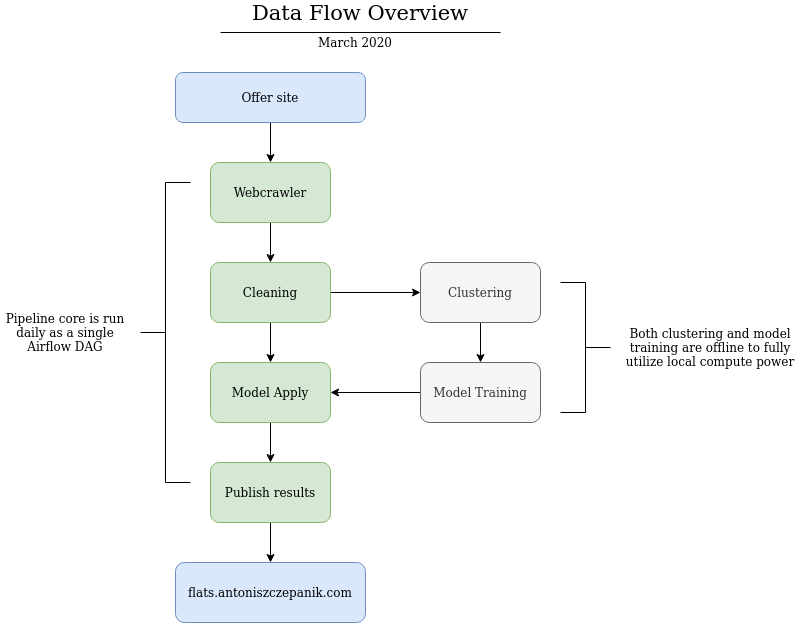

The diagram above was exported from draw.io. Its source (the exported page's mxGraphModel, read from the mxfile embedded in the PNG):
<mxGraphModel dx="1079" dy="1577" grid="1" gridSize="10" guides="1" tooltips="1" connect="1" arrows="1" fold="1" page="1" pageScale="1" pageWidth="850" pageHeight="1100" math="0" shadow="0">
  <root>
    <mxCell id="0" />
    <mxCell id="1" parent="0" />
    <mxCell id="_D0gSSjmWKza-wWA7ev5-9" style="edgeStyle=orthogonalEdgeStyle;rounded=0;orthogonalLoop=1;jettySize=auto;html=1;" edge="1" parent="1" source="_D0gSSjmWKza-wWA7ev5-1" target="_D0gSSjmWKza-wWA7ev5-2">
      <mxGeometry relative="1" as="geometry" />
    </mxCell>
    <mxCell id="_D0gSSjmWKza-wWA7ev5-1" value="Offer site" style="rounded=1;whiteSpace=wrap;html=1;fillColor=#dae8fc;strokeColor=#6c8ebf;" vertex="1" parent="1">
      <mxGeometry x="305" y="190" width="190" height="50" as="geometry" />
    </mxCell>
    <mxCell id="_D0gSSjmWKza-wWA7ev5-10" style="edgeStyle=orthogonalEdgeStyle;rounded=0;orthogonalLoop=1;jettySize=auto;html=1;entryX=0.5;entryY=0;entryDx=0;entryDy=0;" edge="1" parent="1" source="_D0gSSjmWKza-wWA7ev5-2" target="_D0gSSjmWKza-wWA7ev5-3">
      <mxGeometry relative="1" as="geometry" />
    </mxCell>
    <mxCell id="_D0gSSjmWKza-wWA7ev5-2" value="Webcrawler" style="rounded=1;whiteSpace=wrap;html=1;fillColor=#d5e8d4;strokeColor=#82b366;" vertex="1" parent="1">
      <mxGeometry x="340" y="280" width="120" height="60" as="geometry" />
    </mxCell>
    <mxCell id="_D0gSSjmWKza-wWA7ev5-11" style="edgeStyle=orthogonalEdgeStyle;rounded=0;orthogonalLoop=1;jettySize=auto;html=1;entryX=0;entryY=0.5;entryDx=0;entryDy=0;" edge="1" parent="1" source="_D0gSSjmWKza-wWA7ev5-3" target="_D0gSSjmWKza-wWA7ev5-4">
      <mxGeometry relative="1" as="geometry" />
    </mxCell>
    <mxCell id="_D0gSSjmWKza-wWA7ev5-14" style="edgeStyle=orthogonalEdgeStyle;rounded=0;orthogonalLoop=1;jettySize=auto;html=1;entryX=0.5;entryY=0;entryDx=0;entryDy=0;" edge="1" parent="1" source="_D0gSSjmWKza-wWA7ev5-3" target="_D0gSSjmWKza-wWA7ev5-6">
      <mxGeometry relative="1" as="geometry" />
    </mxCell>
    <mxCell id="_D0gSSjmWKza-wWA7ev5-3" value="Cleaning" style="rounded=1;whiteSpace=wrap;html=1;fillColor=#d5e8d4;strokeColor=#82b366;" vertex="1" parent="1">
      <mxGeometry x="340" y="380" width="120" height="60" as="geometry" />
    </mxCell>
    <mxCell id="_D0gSSjmWKza-wWA7ev5-12" style="edgeStyle=orthogonalEdgeStyle;rounded=0;orthogonalLoop=1;jettySize=auto;html=1;entryX=0.5;entryY=0;entryDx=0;entryDy=0;" edge="1" parent="1" source="_D0gSSjmWKza-wWA7ev5-4" target="_D0gSSjmWKza-wWA7ev5-5">
      <mxGeometry relative="1" as="geometry" />
    </mxCell>
    <mxCell id="_D0gSSjmWKza-wWA7ev5-4" value="Clustering" style="rounded=1;whiteSpace=wrap;html=1;fillColor=#f5f5f5;strokeColor=#666666;fontColor=#333333;" vertex="1" parent="1">
      <mxGeometry x="550" y="380" width="120" height="60" as="geometry" />
    </mxCell>
    <mxCell id="_D0gSSjmWKza-wWA7ev5-13" style="edgeStyle=orthogonalEdgeStyle;rounded=0;orthogonalLoop=1;jettySize=auto;html=1;entryX=1;entryY=0.5;entryDx=0;entryDy=0;" edge="1" parent="1" source="_D0gSSjmWKza-wWA7ev5-5" target="_D0gSSjmWKza-wWA7ev5-6">
      <mxGeometry relative="1" as="geometry" />
    </mxCell>
    <mxCell id="_D0gSSjmWKza-wWA7ev5-5" value="Model Training" style="rounded=1;whiteSpace=wrap;html=1;fillColor=#f5f5f5;strokeColor=#666666;fontColor=#333333;" vertex="1" parent="1">
      <mxGeometry x="550" y="480" width="120" height="60" as="geometry" />
    </mxCell>
    <mxCell id="_D0gSSjmWKza-wWA7ev5-15" style="edgeStyle=orthogonalEdgeStyle;rounded=0;orthogonalLoop=1;jettySize=auto;html=1;entryX=0.5;entryY=0;entryDx=0;entryDy=0;" edge="1" parent="1" source="_D0gSSjmWKza-wWA7ev5-6" target="_D0gSSjmWKza-wWA7ev5-7">
      <mxGeometry relative="1" as="geometry" />
    </mxCell>
    <mxCell id="_D0gSSjmWKza-wWA7ev5-6" value="Model Apply" style="rounded=1;whiteSpace=wrap;html=1;fillColor=#d5e8d4;strokeColor=#82b366;" vertex="1" parent="1">
      <mxGeometry x="340" y="480" width="120" height="60" as="geometry" />
    </mxCell>
    <mxCell id="_D0gSSjmWKza-wWA7ev5-19" style="edgeStyle=orthogonalEdgeStyle;rounded=0;orthogonalLoop=1;jettySize=auto;html=1;entryX=0.5;entryY=0;entryDx=0;entryDy=0;" edge="1" parent="1" source="_D0gSSjmWKza-wWA7ev5-7" target="_D0gSSjmWKza-wWA7ev5-16">
      <mxGeometry relative="1" as="geometry" />
    </mxCell>
    <mxCell id="_D0gSSjmWKza-wWA7ev5-7" value="Publish results" style="rounded=1;whiteSpace=wrap;html=1;fillColor=#d5e8d4;strokeColor=#82b366;" vertex="1" parent="1">
      <mxGeometry x="340" y="580" width="120" height="60" as="geometry" />
    </mxCell>
    <mxCell id="_D0gSSjmWKza-wWA7ev5-16" value="flats.antoniszczepanik.com" style="rounded=1;whiteSpace=wrap;html=1;fillColor=#dae8fc;strokeColor=#6c8ebf;" vertex="1" parent="1">
      <mxGeometry x="305" y="680" width="190" height="60" as="geometry" />
    </mxCell>
    <mxCell id="_D0gSSjmWKza-wWA7ev5-18" value="Both clustering and model training are offline to fully utilize local compute power" style="text;html=1;strokeColor=none;fillColor=none;align=center;verticalAlign=middle;whiteSpace=wrap;rounded=0;" vertex="1" parent="1">
      <mxGeometry x="750" y="430" width="180" height="70" as="geometry" />
    </mxCell>
    <mxCell id="_D0gSSjmWKza-wWA7ev5-20" value="" style="strokeWidth=1;html=1;shape=mxgraph.flowchart.annotation_2;align=left;labelPosition=right;pointerEvents=1;rounded=1;direction=west;" vertex="1" parent="1">
      <mxGeometry x="690" y="400" width="50" height="130" as="geometry" />
    </mxCell>
    <mxCell id="_D0gSSjmWKza-wWA7ev5-23" value="" style="strokeWidth=1;html=1;shape=mxgraph.flowchart.annotation_2;align=left;labelPosition=right;pointerEvents=1;rounded=1;" vertex="1" parent="1">
      <mxGeometry x="270" y="300" width="50" height="300" as="geometry" />
    </mxCell>
    <mxCell id="_D0gSSjmWKza-wWA7ev5-24" value="Pipeline core is run daily as a single Airflow DAG" style="text;html=1;strokeColor=none;fillColor=none;align=center;verticalAlign=middle;whiteSpace=wrap;rounded=0;" vertex="1" parent="1">
      <mxGeometry x="130" y="435" width="130" height="30" as="geometry" />
    </mxCell>
    <mxCell id="_D0gSSjmWKza-wWA7ev5-25" value="&lt;font style=&quot;font-size: 21px&quot;&gt;Data Flow Overview&lt;/font&gt;" style="text;html=1;strokeColor=none;fillColor=none;align=center;verticalAlign=middle;whiteSpace=wrap;rounded=0;strokeWidth=3;" vertex="1" parent="1">
      <mxGeometry x="330" y="120" width="320" height="20" as="geometry" />
    </mxCell>
    <mxCell id="_D0gSSjmWKza-wWA7ev5-26" value="" style="endArrow=none;html=1;" edge="1" parent="1">
      <mxGeometry width="50" height="50" relative="1" as="geometry">
        <mxPoint x="350" y="150" as="sourcePoint" />
        <mxPoint x="630" y="150" as="targetPoint" />
      </mxGeometry>
    </mxCell>
    <mxCell id="_D0gSSjmWKza-wWA7ev5-27" value="March 2020" style="text;html=1;strokeColor=none;fillColor=none;align=center;verticalAlign=middle;whiteSpace=wrap;rounded=0;" vertex="1" parent="1">
      <mxGeometry x="425" y="150" width="120" height="20" as="geometry" />
    </mxCell>
  </root>
</mxGraphModel>